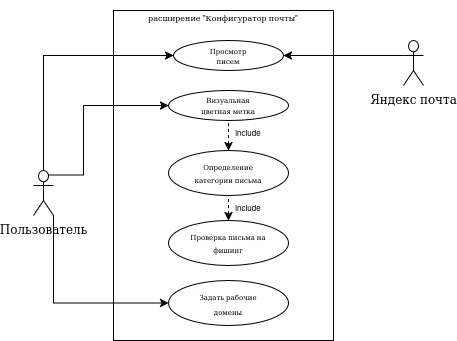

The diagram above was exported from draw.io. Its source (the exported page's mxGraphModel, read from the mxfile embedded in the PNG):
<mxGraphModel dx="680" dy="375" grid="1" gridSize="10" guides="1" tooltips="1" connect="1" arrows="1" fold="1" page="1" pageScale="1" pageWidth="827" pageHeight="1169" math="0" shadow="0">
  <root>
    <mxCell id="0" />
    <mxCell id="1" parent="0" />
    <mxCell id="qb8kmXSeiE97mjQnNXbx-18" edge="1" parent="1" source="qb8kmXSeiE97mjQnNXbx-2" style="edgeStyle=orthogonalEdgeStyle;rounded=0;orthogonalLoop=1;jettySize=auto;html=1;exitX=0.75;exitY=0.1;exitDx=0;exitDy=0;exitPerimeter=0;entryX=0;entryY=0.5;entryDx=0;entryDy=0;defaultLabelBackgroundColor=page;labelPadding=0 4;" target="qb8kmXSeiE97mjQnNXbx-15">
      <mxGeometry relative="1" as="geometry">
        <Array as="points">
          <mxPoint x="130" y="234.5" />
          <mxPoint x="130" y="115" />
        </Array>
      </mxGeometry>
    </mxCell>
    <mxCell id="qb8kmXSeiE97mjQnNXbx-20" edge="1" parent="1" source="qb8kmXSeiE97mjQnNXbx-2" style="edgeStyle=orthogonalEdgeStyle;rounded=0;orthogonalLoop=1;jettySize=auto;html=1;exitX=0.75;exitY=0.1;exitDx=0;exitDy=0;exitPerimeter=0;entryX=0;entryY=0.5;entryDx=0;entryDy=0;defaultLabelBackgroundColor=page;labelPadding=0 4;" target="qb8kmXSeiE97mjQnNXbx-19">
      <mxGeometry relative="1" x="0.0026" as="geometry">
        <Array as="points">
          <mxPoint x="170" y="234.5" />
          <mxPoint x="170" y="165" />
        </Array>
      </mxGeometry>
    </mxCell>
    <mxCell id="qb8kmXSeiE97mjQnNXbx-34" edge="1" parent="1" source="qb8kmXSeiE97mjQnNXbx-2" style="edgeStyle=orthogonalEdgeStyle;rounded=0;orthogonalLoop=1;jettySize=auto;html=1;exitX=1;exitY=1;exitDx=0;exitDy=0;exitPerimeter=0;entryX=0;entryY=0.5;entryDx=0;entryDy=0;defaultLabelBackgroundColor=page;labelPadding=0 4;" target="qb8kmXSeiE97mjQnNXbx-33">
      <mxGeometry relative="1" as="geometry" />
    </mxCell>
    <mxCell id="qb8kmXSeiE97mjQnNXbx-2" parent="1" style="shape=umlActor;verticalLabelPosition=bottom;verticalAlign=top;html=1;outlineConnect=0;labelPerimeter=1;" value="Пользователь" vertex="1">
      <mxGeometry height="45" width="20" x="120" y="230" as="geometry" />
    </mxCell>
    <mxCell id="qb8kmXSeiE97mjQnNXbx-10" parent="1" style="swimlane;startSize=0;" value="" vertex="1">
      <mxGeometry height="330" width="220" x="200" y="70" as="geometry">
        <mxRectangle height="40" width="50" x="200" y="80" as="alternateBounds" />
      </mxGeometry>
    </mxCell>
    <mxCell id="qb8kmXSeiE97mjQnNXbx-12" parent="qb8kmXSeiE97mjQnNXbx-10" style="text;html=1;whiteSpace=wrap;strokeColor=none;fillColor=none;align=center;verticalAlign=middle;rounded=0;" value="&lt;font style=&quot;font-size: 8px;&quot;&gt;расширение &quot;Конфигуратор почты&quot;&lt;/font&gt;" vertex="1">
      <mxGeometry height="30" width="210" x="5" y="-10" as="geometry" />
    </mxCell>
    <mxCell id="qb8kmXSeiE97mjQnNXbx-15" parent="qb8kmXSeiE97mjQnNXbx-10" style="ellipse;whiteSpace=wrap;html=1;shapeInside=1;align=center;" value="&lt;div style=&quot;line-height: 80%;&quot;&gt;&lt;font style=&quot;font-size: 7px; line-height: 80%;&quot;&gt;Просмотр писем&lt;/font&gt;&lt;/div&gt;" vertex="1">
      <mxGeometry height="30" width="110" x="60" y="30" as="geometry" />
    </mxCell>
    <mxCell id="qb8kmXSeiE97mjQnNXbx-19" parent="qb8kmXSeiE97mjQnNXbx-10" style="ellipse;whiteSpace=wrap;html=1;shapeInside=1;align=center;" value="&lt;div style=&quot;line-height: 80%;&quot;&gt;&lt;font style=&quot;font-size: 7px;&quot;&gt;Визуальная цветная метка&lt;/font&gt;&lt;/div&gt;" vertex="1">
      <mxGeometry height="30" width="120" x="55" y="80" as="geometry" />
    </mxCell>
    <mxCell id="qb8kmXSeiE97mjQnNXbx-21" parent="qb8kmXSeiE97mjQnNXbx-10" style="ellipse;whiteSpace=wrap;html=1;shapeInside=1;align=center;" value="&lt;div style=&quot;line-height: 90%;&quot;&gt;&lt;font style=&quot;font-size: 7px;&quot;&gt;Определение категории письма&lt;/font&gt;&lt;/div&gt;" vertex="1">
      <mxGeometry height="45" width="120" x="55" y="140" as="geometry" />
    </mxCell>
    <mxCell id="qb8kmXSeiE97mjQnNXbx-22" edge="1" parent="qb8kmXSeiE97mjQnNXbx-10" source="qb8kmXSeiE97mjQnNXbx-21" style="endArrow=none;dashed=1;html=1;rounded=0;defaultLabelBackgroundColor=page;labelPadding=0 4;exitX=0.5;exitY=0;exitDx=0;exitDy=0;entryX=0.5;entryY=1;entryDx=0;entryDy=0;startArrow=classic;startFill=1;" target="qb8kmXSeiE97mjQnNXbx-19" value="">
      <mxGeometry height="50" relative="1" width="50" as="geometry">
        <mxPoint x="70" y="180" as="sourcePoint" />
        <mxPoint x="120" y="130" as="targetPoint" />
      </mxGeometry>
    </mxCell>
    <mxCell id="qb8kmXSeiE97mjQnNXbx-23" parent="qb8kmXSeiE97mjQnNXbx-10" style="text;html=1;whiteSpace=wrap;strokeColor=none;fillColor=none;align=center;verticalAlign=middle;rounded=0;" value="&lt;font style=&quot;font-size: 8px;&quot;&gt;include&lt;/font&gt;" vertex="1">
      <mxGeometry height="20" width="50" x="110" y="110" as="geometry" />
    </mxCell>
    <mxCell id="qb8kmXSeiE97mjQnNXbx-24" parent="qb8kmXSeiE97mjQnNXbx-10" style="ellipse;whiteSpace=wrap;html=1;shapeInside=1;align=center;" value="&lt;div style=&quot;line-height: 90%;&quot;&gt;&lt;font style=&quot;font-size: 7px;&quot;&gt;Проверка письма на фишинг&lt;/font&gt;&lt;/div&gt;" vertex="1">
      <mxGeometry height="45" width="120" x="55" y="210" as="geometry" />
    </mxCell>
    <mxCell id="qb8kmXSeiE97mjQnNXbx-30" edge="1" parent="qb8kmXSeiE97mjQnNXbx-10" source="qb8kmXSeiE97mjQnNXbx-24" style="endArrow=none;dashed=1;html=1;rounded=0;defaultLabelBackgroundColor=page;labelPadding=0 4;entryX=0.5;entryY=1;entryDx=0;entryDy=0;exitX=0.5;exitY=0;exitDx=0;exitDy=0;startArrow=classic;startFill=1;" target="qb8kmXSeiE97mjQnNXbx-21" value="">
      <mxGeometry height="50" relative="1" width="50" x="-0.92" as="geometry">
        <Array as="points" />
        <mxPoint x="90" y="240" as="sourcePoint" />
        <mxPoint x="140" y="190" as="targetPoint" />
      </mxGeometry>
    </mxCell>
    <mxCell id="qb8kmXSeiE97mjQnNXbx-32" parent="qb8kmXSeiE97mjQnNXbx-10" style="text;html=1;whiteSpace=wrap;strokeColor=none;fillColor=none;align=center;verticalAlign=middle;rounded=0;" value="&lt;font style=&quot;font-size: 8px;&quot;&gt;include&lt;/font&gt;" vertex="1">
      <mxGeometry height="20" width="50" x="110" y="185" as="geometry" />
    </mxCell>
    <mxCell id="qb8kmXSeiE97mjQnNXbx-33" parent="qb8kmXSeiE97mjQnNXbx-10" style="ellipse;whiteSpace=wrap;html=1;shapeInside=1;align=center;" value="&lt;font style=&quot;font-size: 7px; line-height: 90%;&quot;&gt;Задать рабочие домены&lt;/font&gt;" vertex="1">
      <mxGeometry height="45" width="120" x="55" y="270" as="geometry" />
    </mxCell>
    <mxCell id="qb8kmXSeiE97mjQnNXbx-16" edge="1" parent="1" source="qb8kmXSeiE97mjQnNXbx-11" style="edgeStyle=orthogonalEdgeStyle;rounded=0;orthogonalLoop=1;jettySize=auto;html=1;entryX=1;entryY=0.5;entryDx=0;entryDy=0;defaultLabelBackgroundColor=page;labelPadding=0 4;" target="qb8kmXSeiE97mjQnNXbx-15">
      <mxGeometry relative="1" as="geometry">
        <Array as="points">
          <mxPoint x="460" y="115" />
          <mxPoint x="460" y="115" />
        </Array>
      </mxGeometry>
    </mxCell>
    <mxCell id="qb8kmXSeiE97mjQnNXbx-11" parent="1" style="shape=umlActor;verticalLabelPosition=bottom;verticalAlign=top;html=1;outlineConnect=0;labelPerimeter=1;" value="&lt;div&gt;Яндекс почта&lt;/div&gt;&lt;div&gt;&lt;br&gt;&lt;/div&gt;" vertex="1">
      <mxGeometry height="45" width="20" x="490" y="100" as="geometry" />
    </mxCell>
  </root>
</mxGraphModel>